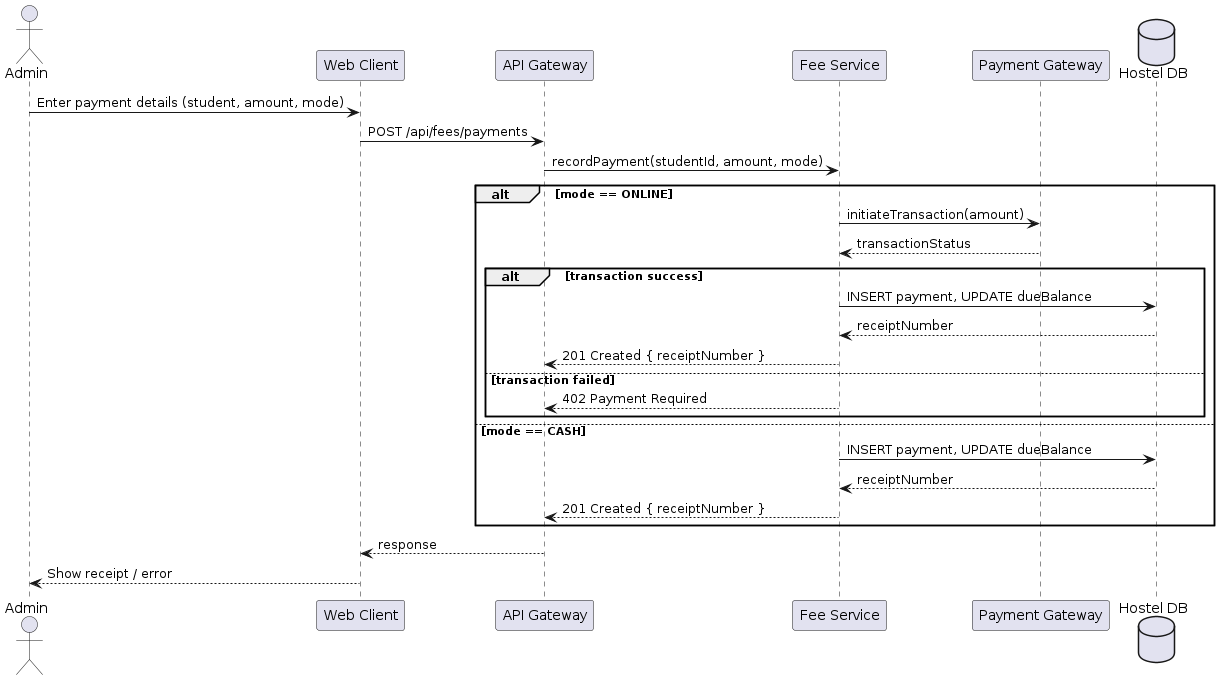

The diagram above was rendered by PlantUML. Its source (embedded in the PNG):
@startuml sequence-fee-payment
actor Admin
participant "Web Client" as Web
participant "API Gateway" as GW
participant "Fee Service" as FeeSvc
participant "Payment Gateway" as Pay
database "Hostel DB" as DB

Admin -> Web : Enter payment details (student, amount, mode)
Web -> GW : POST /api/fees/payments
GW -> FeeSvc : recordPayment(studentId, amount, mode)

alt mode == ONLINE
  FeeSvc -> Pay : initiateTransaction(amount)
  Pay --> FeeSvc : transactionStatus
  alt transaction success
    FeeSvc -> DB : INSERT payment, UPDATE dueBalance
    DB --> FeeSvc : receiptNumber
    FeeSvc --> GW : 201 Created { receiptNumber }
  else transaction failed
    FeeSvc --> GW : 402 Payment Required
  end
else mode == CASH
  FeeSvc -> DB : INSERT payment, UPDATE dueBalance
  DB --> FeeSvc : receiptNumber
  FeeSvc --> GW : 201 Created { receiptNumber }
end

GW --> Web : response
Web --> Admin : Show receipt / error
@enduml